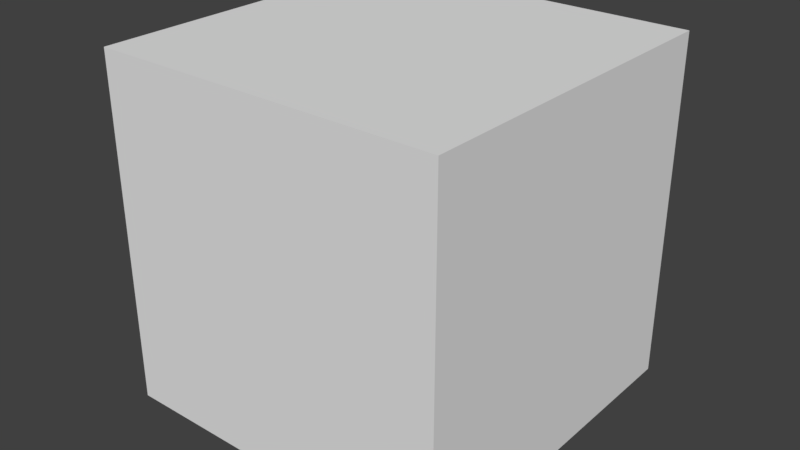 # Source: Cube.blend  (saved by Blender 2.79.0; exported with 4.5.12 LTS)
import bpy
from mathutils import Matrix  # noqa: F401  (used for matrix-valued properties, if any)

bpy.ops.wm.read_factory_settings(use_empty=True)
scene = bpy.context.scene
scene.name = 'Scene'

# ---- collections
col_collection_1 = bpy.data.collections.new('Collection 1'); scene.collection.children.link(col_collection_1)
col_collection_2 = bpy.data.collections.new('Collection 2'); scene.collection.children.link(col_collection_2)
col_collection_2.hide_render = True
col_collection_2.hide_viewport = True

# ---- materials (node trees are filled in below, after node groups)
mat_material = bpy.data.materials.new('Material')
mat_material.alpha_threshold = 0.0
mat_material.use_transparent_shadow = False
mat_material.roughness = 0.5
mat_material.line_color = (0.0, 0.0, 0.0, 1.0)

# ---- material node trees

# ---- world
world_world = bpy.data.worlds.new('World'); scene.world = world_world
world_world.color = (0.05088, 0.05088, 0.05088)
world_world.use_sun_shadow = False
world_world.sun_shadow_jitter_overblur = 0.0
world_world.cycles.sampling_method = 'MANUAL'

# ---- meshes
me_cube_001 = bpy.data.meshes.new('Cube.001')
me_cube_001.from_pydata([(-1.0, -1.0, -1.0), (-1.0, -1.0, 1.0), (-1.0, 1.0, -1.0), (-1.0, 1.0, 1.0), (1.0, -1.0, -1.0), (1.0, -1.0, 1.0), (1.0, 1.0, -1.0), (1.0, 1.0, 1.0)], [], [(0, 1, 3, 2), (2, 3, 7, 6), (6, 7, 5, 4), (4, 5, 1, 0), (2, 6, 4, 0), (7, 3, 1, 5)])
me_cube_001.use_remesh_preserve_volume = False
me_cube_001.use_remesh_preserve_attributes = False
me_cube_001.use_mirror_vertex_groups = False
me_cube_001.update()
me_cube_cell_174 = bpy.data.meshes.new('Cube_cell.174')
me_cube_cell_174.from_pydata([(0.1448, -0.09501, 0.3971), (-0.05461, 0.104, -0.202), (0.04504, 0.1036, -0.4023), (0.1448, 0.1042, 0.3176), (0.1448, 0.1042, 0.3971), (0.1448, 0.104, -0.3621), (0.1448, 0.1039, -0.4023), (0.1448, -0.09501, -0.4021), (0.1448, -0.06254, -0.4022), (0.04538, -0.09501, -0.4018), (-0.2539, -0.09501, 0.3971), (-0.05438, 0.1037, 0.3971), (-0.2539, -0.09501, 0.3176), (-0.2537, -0.09501, 0.196), (-0.2335, -0.09501, 0.1553), (0.1448, 0.1042, 0.3971), (0.1448, 0.1042, 0.3176), (0.1448, 0.104, -0.3621), (0.1448, 0.1039, -0.4023), (0.1448, -0.09501, -0.4021), (0.1448, -0.06254, -0.4022), (0.04538, -0.09501, -0.4018), (-0.2539, -0.09501, 0.3971), (-0.05438, 0.1037, 0.3971), (-0.2539, -0.09501, 0.3176), (-0.2537, -0.09501, 0.196), (-0.2335, -0.09501, 0.1553)], [], [(19, 8, 6, 17, 16, 15, 0), (2, 1, 5, 18), (1, 3, 5), (25, 24, 1), (23, 4, 3, 1), (24, 22, 23, 1), (20, 7, 21, 2), (21, 26, 2), (26, 25, 1, 2), (15, 11, 10, 0), (18, 20, 2), (9, 19, 0, 10, 12, 13, 14)])
_k = set([(3, 4), (3, 5), (4, 23), (5, 18), (6, 8), (6, 17), (7, 20), (7, 21), (8, 19), (9, 14), (9, 19), (10, 11), (10, 12), (11, 15), (12, 13), (13, 14), (15, 16), (16, 17), (18, 20), (21, 26), (22, 23), (22, 24), (24, 25), (25, 26)])
me_cube_cell_174.attributes.new('sharp_edge', 'BOOLEAN', 'EDGE').data.foreach_set('value', [ (min(e.vertices), max(e.vertices)) in _k for e in me_cube_cell_174.edges])
me_cube_cell_174.materials.append(mat_material)
me_cube_cell_174.use_remesh_preserve_volume = False
me_cube_cell_174.use_remesh_preserve_attributes = False
me_cube_cell_174.use_mirror_vertex_groups = False
me_cube_cell_174.update()
me_cube_cell_173 = bpy.data.meshes.new('Cube_cell.173')
me_cube_cell_173.from_pydata([(-0.5336, -0.2038, -0.3736), (0.3324, 0.5614, 0.4254), (0.8654, 0.2949, 0.4255), (-0.03332, 0.1952, 0.4253), (0.1233, 0.5089, 0.1111), (0.8654, -0.2038, 0.08457), (0.8654, -0.2038, 0.4258), (0.8652, -0.2038, -0.3736), (-0.5336, -0.2038, 0.1246), (-0.4554, -0.2038, 0.203), (-0.2214, -0.2038, 0.4258), (-0.2327, -0.2038, 0.4258), (0.8653, -0.1367, -0.3736), (0.8653, -0.1041, -0.3736), (0.02646, 0.3151, -0.3736), (-0.5297, 0.09838, -0.3736), (-0.5177, 0.1104, -0.3736), (-0.5336, 0.09453, -0.3736), (-0.4823, 0.1454, -0.3736), (-0.5336, -0.1314, 0.07865), (-0.5336, -0.1381, 0.09185), (-0.5336, -0.1838, 0.1148), (0.8654, -0.2038, 0.4258), (0.8654, -0.2038, 0.08457), (0.8652, -0.2038, -0.3736), (-0.5336, -0.2038, 0.1246), (-0.4554, -0.2038, 0.203), (-0.2214, -0.2038, 0.4258), (-0.2327, -0.2038, 0.4258), (0.8653, -0.1367, -0.3736), (0.8653, -0.1041, -0.3736), (0.02646, 0.3151, -0.3736), (-0.5297, 0.09838, -0.3736), (-0.5177, 0.1104, -0.3736), (-0.5336, 0.09453, -0.3736), (-0.4823, 0.1454, -0.3736), (-0.5336, -0.1381, 0.09185), (-0.5336, -0.1314, 0.07865), (-0.5336, -0.1838, 0.1148)], [], [(23, 6, 10, 28, 26, 25, 0, 24), (3, 11, 27, 1), (2, 22, 5, 12, 30), (3, 36, 21, 9, 11), (4, 31, 35), (37, 36, 3, 1), (33, 32, 1, 4), (1, 2, 30, 31, 4), (0, 25, 38, 20, 19, 34), (14, 13, 29, 24, 0, 34, 15, 16, 18), (32, 17, 37, 1), (21, 8, 9), (35, 33, 4), (5, 7, 12), (27, 22, 2, 1)])
_k = set([(5, 7), (5, 22), (6, 10), (6, 23), (7, 12), (8, 9), (8, 21), (9, 11), (10, 28), (11, 27), (12, 30), (13, 14), (13, 29), (14, 18), (15, 16), (15, 34), (16, 18), (17, 32), (17, 37), (19, 20), (19, 34), (20, 38), (21, 36), (22, 27), (23, 24), (24, 29), (25, 26), (25, 38), (26, 28), (30, 31), (31, 35), (32, 33), (33, 35), (36, 37)])
me_cube_cell_173.attributes.new('sharp_edge', 'BOOLEAN', 'EDGE').data.foreach_set('value', [ (min(e.vertices), max(e.vertices)) in _k for e in me_cube_cell_173.edges])
me_cube_cell_173.materials.append(mat_material)
me_cube_cell_173.use_remesh_preserve_volume = False
me_cube_cell_173.use_remesh_preserve_attributes = False
me_cube_cell_173.use_mirror_vertex_groups = False
me_cube_cell_173.update()
me_cube_cell_172 = bpy.data.meshes.new('Cube_cell.172')
me_cube_cell_172.from_pydata([(0.4404, 0.5041, -0.6223), (0.04016, -0.4454, 0.5768), (-0.5587, -0.09427, -0.02319), (-0.101, -0.5517, 0.435), (0.2215, -0.5817, 0.3945), (0.1413, -0.5949, 0.3778), (0.4404, -0.02766, -0.6223), (0.4404, -0.4717, 0.176), (0.4404, -0.4947, 0.1759), (0.4404, -0.4921, 0.1621), (0.4404, -0.466, 0.03524), (0.4404, 0.5041, 0.1766), (0.4404, 0.443, 0.1767), (0.04001, 0.5041, 0.5766), (-0.7861, 0.5041, -0.2497), (-0.7757, 0.5041, -0.2392), (-0.7984, 0.5041, -0.2621), (-0.3877, 0.2483, -0.6223), (-0.5583, 0.5041, -0.6223), (0.4404, -0.466, 0.03524), (0.4404, -0.02766, -0.6223), (0.4404, -0.4947, 0.1759), (0.4404, -0.4717, 0.176), (0.4404, -0.4921, 0.1621), (0.4404, 0.5041, 0.1766), (0.4404, 0.443, 0.1767), (0.04001, 0.5041, 0.5766), (-0.7861, 0.5041, -0.2497), (-0.7757, 0.5041, -0.2392), (-0.7984, 0.5041, -0.2621), (-0.5583, 0.5041, -0.6223), (-0.3877, 0.2483, -0.6223)], [], [(0, 24, 12, 22, 21, 23, 19, 20), (3, 5, 1), (5, 4, 1), (1, 7, 25), (4, 8, 7, 1), (4, 5, 9, 8), (5, 10, 9), (2, 3, 27, 29), (3, 2, 5), (28, 27, 3, 1), (0, 30, 16, 14, 15, 13, 24), (20, 17, 30, 0), (6, 10, 5, 2, 31), (25, 11, 26, 1), (26, 28, 1), (29, 18, 31, 2)])
_k = set([(6, 10), (6, 31), (7, 8), (7, 25), (8, 9), (9, 10), (11, 25), (11, 26), (12, 22), (12, 24), (13, 15), (13, 24), (14, 15), (14, 16), (16, 30), (17, 20), (17, 30), (18, 29), (18, 31), (19, 20), (19, 23), (21, 22), (21, 23), (26, 28), (27, 28), (27, 29)])
me_cube_cell_172.attributes.new('sharp_edge', 'BOOLEAN', 'EDGE').data.foreach_set('value', [ (min(e.vertices), max(e.vertices)) in _k for e in me_cube_cell_172.edges])
me_cube_cell_172.materials.append(mat_material)
me_cube_cell_172.use_remesh_preserve_volume = False
me_cube_cell_172.use_remesh_preserve_attributes = False
me_cube_cell_172.use_mirror_vertex_groups = False
me_cube_cell_172.update()
me_cube_cell_171 = bpy.data.meshes.new('Cube_cell.171')
me_cube_cell_171.from_pydata([(0.7127, 0.03206, 0.2492), (0.3536, -0.6864, -0.1102), (-0.05799, -0.1379, -0.5217), (0.3145, 0.03225, 0.6473), (-0.005638, -0.6066, 0.3277), (-0.1647, -0.5275, 0.1691), (0.1536, -0.6858, 0.08979), (0.7125, 0.2322, 0.2492), (0.3942, 0.2322, 0.5682), (0.3147, 0.2322, 0.6477), (0.2967, 0.2322, 0.6298), (0.2851, 0.2322, 0.6183), (-0.4857, 0.1731, -0.1526), (-0.4857, -0.09876, -0.1526), (-0.4857, 0.2322, -0.1526), (-0.4857, 0.2322, -0.6), (-0.1957, 0.2322, -0.6599), (-0.2057, 0.2322, -0.6698), (-0.4793, 0.2322, -0.6016), (-0.4857, 0.1833, -0.5754), (0.7125, 0.2322, 0.2492), (0.3942, 0.2322, 0.5682), (0.3147, 0.2322, 0.6477), (0.2967, 0.2322, 0.6298), (0.2851, 0.2322, 0.6183), (-0.4857, -0.09876, -0.1526), (-0.4857, 0.1731, -0.1526), (-0.4857, 0.2322, -0.1526), (-0.2057, 0.2322, -0.6698), (-0.1957, 0.2322, -0.6599), (-0.4793, 0.2322, -0.6016), (-0.4857, 0.2322, -0.6), (-0.4857, 0.1833, -0.5754)], [], [(2, 30, 28), (3, 1, 0), (25, 19, 2, 1, 5), (6, 4, 5), (5, 4, 23, 24), (4, 3, 22, 23), (2, 28, 29, 1), (6, 5, 1), (20, 0, 1, 29), (4, 6, 1, 3), (20, 21, 0), (26, 25, 5), (15, 32, 13, 12, 27), (19, 31, 30, 2), (9, 8, 7, 16, 17, 18, 15, 27, 11, 10), (21, 22, 3, 0), (24, 14, 26, 5)])
_k = set([(7, 8), (7, 16), (8, 9), (9, 10), (10, 11), (11, 27), (12, 13), (12, 27), (13, 32), (14, 24), (14, 26), (15, 18), (15, 32), (16, 17), (17, 18), (19, 25), (19, 31), (20, 21), (20, 29), (21, 22), (22, 23), (23, 24), (25, 26), (28, 29), (28, 30), (30, 31)])
me_cube_cell_171.attributes.new('sharp_edge', 'BOOLEAN', 'EDGE').data.foreach_set('value', [ (min(e.vertices), max(e.vertices)) in _k for e in me_cube_cell_171.edges])
me_cube_cell_171.materials.append(mat_material)
me_cube_cell_171.use_remesh_preserve_volume = False
me_cube_cell_171.use_remesh_preserve_attributes = False
me_cube_cell_171.use_mirror_vertex_groups = False
me_cube_cell_171.update()
me_cube_cell_170 = bpy.data.meshes.new('Cube_cell.170')
me_cube_cell_170.from_pydata([(0.4665, 0.648, 0.3573), (0.5078, 0.6065, 0.3574), (0.2301, 0.04966, -0.2422), (0.5147, 0.6192, 0.3278), (-0.01032, -0.3493, 0.3573), (0.03041, -0.3493, 0.3558), (-0.2685, -0.3493, 0.3566), (0.03097, -0.3493, -0.2131), (0.03096, -0.3493, -0.2413), (-0.1898, -0.3493, -0.4621), (-0.2685, -0.3493, -0.5408), (-0.2685, -0.2829, -0.5742), (-0.2685, -0.329, -0.5511), (-0.2685, 0.4865, 0.3572), (-0.2685, 0.6468, 0.3555), (-0.2685, -0.3493, 0.3566), (-0.01032, -0.3493, 0.3573), (0.03096, -0.3493, -0.2413), (0.03097, -0.3493, -0.2131), (0.03041, -0.3493, 0.3558), (-0.1898, -0.3493, -0.4621), (-0.2685, -0.3493, -0.5408), (-0.2685, 0.4865, 0.3572), (-0.2685, 0.6468, 0.3555), (-0.2685, -0.2829, -0.5742), (-0.2685, -0.329, -0.5511)], [], [(14, 24, 25, 10, 6, 22), (3, 0, 1), (0, 23, 1), (13, 15, 16), (19, 3, 1), (2, 11, 23, 3), (23, 13, 16, 19, 1), (18, 17, 2, 3), (12, 11, 2, 17, 20), (20, 21, 12), (19, 18, 3), (8, 7, 5, 4, 6, 10, 9), (23, 0, 3)])
_k = set([(4, 5), (4, 6), (5, 7), (6, 22), (7, 8), (8, 9), (9, 10), (10, 25), (11, 12), (11, 23), (12, 21), (13, 15), (13, 23), (14, 22), (14, 24), (15, 16), (16, 19), (17, 18), (17, 20), (18, 19), (20, 21), (24, 25)])
me_cube_cell_170.attributes.new('sharp_edge', 'BOOLEAN', 'EDGE').data.foreach_set('value', [ (min(e.vertices), max(e.vertices)) in _k for e in me_cube_cell_170.edges])
me_cube_cell_170.materials.append(mat_material)
me_cube_cell_170.use_remesh_preserve_volume = False
me_cube_cell_170.use_remesh_preserve_attributes = False
me_cube_cell_170.use_mirror_vertex_groups = False
me_cube_cell_170.update()
me_cube_cell_169 = bpy.data.meshes.new('Cube_cell.169')
me_cube_cell_169.from_pydata([(-0.2147, -0.3724, -0.1334), (-0.03209, -0.5093, -0.3163), (-0.2144, 0.375, 0.2648), (0.08429, -0.2233, 0.2647), (-0.2146, -0.3566, -0.1002), (-0.01496, -0.2902, 0.1321), (-0.01493, -0.5112, -0.3114), (0.1845, -0.2232, 0.2652), (0.1845, -0.1561, 0.2654), (0.1845, -0.1279, 0.2654), (0.1845, -0.4234, -0.5326), (0.1845, -0.511, -0.3124), (0.1845, -0.2367, 0.2386), (0.1845, -0.4668, -0.2221), (0.1845, 0.5762, 0.2652), (-0.2149, 0.5762, 0.2452), (-0.2148, 0.5762, 0.2652), (-0.1882, 0.5762, 0.2654), (-0.2146, 0.5762, -0.1338), (-0.2066, 0.5762, -0.1419), (0.1845, 0.5762, -0.533), (0.1845, -0.1561, 0.2654), (0.1845, -0.2232, 0.2652), (0.1845, -0.1279, 0.2654), (0.1845, -0.4234, -0.5326), (0.1845, -0.511, -0.3124), (0.1845, -0.2367, 0.2386), (0.1845, -0.4668, -0.2221), (-0.2148, 0.5762, 0.2652), (-0.1882, 0.5762, 0.2654), (0.1845, 0.5762, 0.2652), (-0.2149, 0.5762, 0.2452), (-0.2146, 0.5762, -0.1338), (-0.2066, 0.5762, -0.1419), (0.1845, 0.5762, -0.533)], [], [(34, 10, 1, 33), (26, 13, 11, 24, 20, 30, 23, 21, 22), (0, 4, 31), (4, 2, 28, 31), (0, 1, 4), (2, 3, 7, 8), (2, 4, 3), (1, 6, 4), (0, 32, 33, 1), (4, 5, 3), (4, 6, 5), (6, 25, 27, 5), (6, 1, 25), (1, 10, 25), (3, 5, 12, 7), (5, 27, 12), (31, 32, 0), (18, 15, 16, 29, 30, 20, 19), (17, 28, 2, 8, 9), (9, 14, 17)])
_k = set([(7, 8), (7, 12), (8, 9), (9, 14), (10, 25), (10, 34), (11, 13), (11, 24), (12, 27), (13, 26), (14, 17), (15, 16), (15, 18), (16, 29), (17, 28), (18, 19), (19, 20), (20, 24), (21, 22), (21, 23), (22, 26), (23, 30), (25, 27), (28, 31), (29, 30), (31, 32), (32, 33), (33, 34)])
me_cube_cell_169.attributes.new('sharp_edge', 'BOOLEAN', 'EDGE').data.foreach_set('value', [ (min(e.vertices), max(e.vertices)) in _k for e in me_cube_cell_169.edges])
me_cube_cell_169.materials.append(mat_material)
me_cube_cell_169.use_remesh_preserve_volume = False
me_cube_cell_169.use_remesh_preserve_attributes = False
me_cube_cell_169.use_mirror_vertex_groups = False
me_cube_cell_169.update()
me_cube_cell_168 = bpy.data.meshes.new('Cube_cell.168')
me_cube_cell_168.from_pydata([(0.3735, 0.1149, 0.5486), (0.1407, -0.4841, -0.05121), (0.4251, 0.08313, 0.5176), (-0.03974, 0.3536, 0.668), (0.2817, 0.1935, 0.5879), (0.2976, -0.1711, -0.3643), (0.5258, 0.2849, -0.02157), (0.06952, 0.7412, -0.02226), (0.5068, -0.1188, -0.05091), (0.6394, 0.1142, 0.1484), (0.5531, 0.1317, 0.3577), (0.4804, 0.1939, 0.3881), (-0.3589, -0.4875, -0.851), (-0.3102, -0.5363, -0.851), (-0.3589, -0.5851, -0.851), (-0.3545, -0.5807, -0.851), (-0.3589, -0.7955, -0.3621), (-0.3589, -0.818, -0.3847), (-0.3589, -0.8114, -0.398), (-0.3589, 0.1125, 0.5461), (-0.3589, 0.4248, 0.7034), (-0.3589, 0.7986, 0.3199), (-0.3589, 0.7791, 0.3491), (-0.3589, 1.062, -0.07599), (-0.3102, -0.5363, -0.851), (-0.3589, -0.4875, -0.851), (-0.3589, -0.5851, -0.851), (-0.3545, -0.5807, -0.851), (-0.3589, -0.7955, -0.3621), (-0.3589, -0.818, -0.3847), (-0.3589, -0.8114, -0.398), (-0.3589, 0.1125, 0.5461), (-0.3589, 1.062, -0.07599), (-0.3589, 0.4248, 0.7034), (-0.3589, 0.7986, 0.3199), (-0.3589, 0.7791, 0.3491)], [], [(14, 30, 29, 28, 31, 20, 35, 34, 32, 25), (7, 23, 21, 4), (8, 1, 17, 18), (1, 2, 16, 17), (2, 19, 16), (2, 0, 19), (10, 4, 0), (2, 10, 0), (10, 11, 4), (11, 7, 4), (11, 10, 7), (10, 6, 7), (6, 5, 7), (3, 22, 33), (9, 10, 8), (10, 2, 8), (0, 4, 3), (2, 1, 8), (9, 6, 10), (4, 21, 22, 3), (18, 26, 27, 8), (33, 19, 0, 3), (25, 24, 15, 14), (12, 23, 7, 5, 13), (6, 9, 8, 5), (5, 8, 27, 13)])
_k = set([(12, 13), (12, 23), (13, 27), (14, 15), (14, 30), (15, 24), (16, 17), (16, 19), (17, 18), (18, 26), (19, 33), (20, 31), (20, 35), (21, 22), (21, 23), (22, 33), (24, 25), (25, 32), (26, 27), (28, 29), (28, 31), (29, 30), (32, 34), (34, 35)])
me_cube_cell_168.attributes.new('sharp_edge', 'BOOLEAN', 'EDGE').data.foreach_set('value', [ (min(e.vertices), max(e.vertices)) in _k for e in me_cube_cell_168.edges])
me_cube_cell_168.materials.append(mat_material)
me_cube_cell_168.use_remesh_preserve_volume = False
me_cube_cell_168.use_remesh_preserve_attributes = False
me_cube_cell_168.use_mirror_vertex_groups = False
me_cube_cell_168.update()
me_cube_cell_167 = bpy.data.meshes.new('Cube_cell.167')
me_cube_cell_167.from_pydata([(-0.4011, 0.4671, 0.128), (0.2598, 0.2542, -0.5341), (0.003865, 0.5685, -0.2774), (0.1137, 0.5461, -0.388), (0.5794, -0.1867, -0.05549), (0.5793, 0.07845, -0.3209), (-0.4196, 0.4135, 0.3427), (0.3786, 0.4126, -0.4544), (0.0454, 0.5687, -0.2776), (0.1783, 0.5463, -0.3877), (0.6789, -0.1863, -0.2545), (0.6782, -0.3863, -0.2543), (0.3798, -0.3863, 0.343), (0.1776, -0.3863, 0.5449), (0.3434, -0.3863, -0.4782), (0.26, -0.3863, -0.5338), (-0.6465, -0.2675, 0.5449), (-0.6861, -0.3863, 0.5449), (-0.6612, -0.3863, 0.3873), (-0.686, -0.3863, 0.4121), (-0.686, -0.3863, 0.4237), (-0.4698, 0.2614, 0.5449), (0.6782, -0.3863, -0.2543), (0.3798, -0.3863, 0.343), (0.1776, -0.3863, 0.5449), (0.3434, -0.3863, -0.4782), (0.26, -0.3863, -0.5338), (-0.6612, -0.3863, 0.3873), (-0.6861, -0.3863, 0.5449), (-0.6465, -0.2675, 0.5449), (-0.686, -0.3863, 0.4121), (-0.686, -0.3863, 0.4237), (-0.4698, 0.2614, 0.5449)], [], [(24, 21, 29, 28), (22, 23, 24, 28, 31, 30, 18, 26, 25), (27, 3, 1, 15), (8, 2, 6), (2, 0, 6), (3, 9, 1), (9, 7, 1), (11, 10, 4, 12), (10, 14, 15, 1), (10, 11, 14), (6, 0, 19, 20), (0, 3, 27, 19), (0, 2, 3), (2, 8, 3), (8, 9, 3), (8, 6, 9), (4, 10, 5), (4, 5, 7, 9, 6, 32, 13, 12), (20, 17, 16, 6), (16, 32, 6), (5, 10, 1, 7)])
_k = set([(11, 12), (11, 14), (12, 13), (13, 32), (14, 15), (15, 27), (16, 17), (16, 32), (17, 20), (18, 26), (18, 30), (19, 20), (19, 27), (21, 24), (21, 29), (22, 23), (22, 25), (23, 24), (25, 26), (28, 29), (28, 31), (30, 31)])
me_cube_cell_167.attributes.new('sharp_edge', 'BOOLEAN', 'EDGE').data.foreach_set('value', [ (min(e.vertices), max(e.vertices)) in _k for e in me_cube_cell_167.edges])
me_cube_cell_167.materials.append(mat_material)
me_cube_cell_167.use_remesh_preserve_volume = False
me_cube_cell_167.use_remesh_preserve_attributes = False
me_cube_cell_167.use_mirror_vertex_groups = False
me_cube_cell_167.update()
me_cube_cell_166 = bpy.data.meshes.new('Cube_cell.166')
me_cube_cell_166.from_pydata([(-0.5171, 0.5428, -0.3508), (0.1386, -0.7425, 0.1338), (0.3677, -0.2849, 0.4761), (0.482, -0.0567, 0.248), (-0.08915, 0.1716, 0.4763), (-0.5171, -1.055, -0.3508), (0.05186, -0.9179, -0.3508), (0.04258, -0.9363, -0.3508), (-0.4658, -1.106, -0.3508), (0.6095, 0.3498, -0.3508), (0.6527, 0.2847, -0.3508), (-0.2377, 0.5428, 0.3279), (0.481, 0.5428, -0.3508), (-0.5171, 0.5428, 0.3982), (-0.5171, 0.4935, 0.4228), (0.2426, 0.5428, 0.008665), (0.3027, 0.5428, -0.08185), (-0.5105, 0.5428, 0.3965), (0.04258, -0.9363, -0.3508), (0.05186, -0.9179, -0.3508), (-0.4658, -1.106, -0.3508), (-0.5171, -1.055, -0.3508), (0.6527, 0.2847, -0.3508), (0.6095, 0.3498, -0.3508), (0.2426, 0.5428, 0.008665), (-0.2377, 0.5428, 0.3279), (-0.5171, 0.4935, 0.4228), (-0.5171, 0.5428, 0.3982), (0.481, 0.5428, -0.3508), (0.3027, 0.5428, -0.08185), (-0.5105, 0.5428, 0.3965)], [], [(21, 26, 27, 0), (1, 2, 4), (4, 25, 30), (1, 18, 19, 2), (19, 22, 3, 2), (1, 20, 18), (3, 22, 23, 29, 24), (24, 25, 4, 2, 3), (23, 12, 29), (15, 16, 28, 0, 27, 17, 11), (5, 20, 1, 4, 14), (21, 0, 28, 9, 10, 6, 7, 8), (30, 13, 14, 4)])
_k = set([(5, 14), (5, 20), (6, 7), (6, 10), (7, 8), (8, 21), (9, 10), (9, 28), (11, 15), (11, 17), (12, 23), (12, 29), (13, 14), (13, 30), (15, 16), (16, 28), (17, 27), (18, 19), (18, 20), (19, 22), (21, 26), (22, 23), (24, 25), (24, 29), (25, 30), (26, 27)])
me_cube_cell_166.attributes.new('sharp_edge', 'BOOLEAN', 'EDGE').data.foreach_set('value', [ (min(e.vertices), max(e.vertices)) in _k for e in me_cube_cell_166.edges])
me_cube_cell_166.materials.append(mat_material)
me_cube_cell_166.use_remesh_preserve_volume = False
me_cube_cell_166.use_remesh_preserve_attributes = False
me_cube_cell_166.use_mirror_vertex_groups = False
me_cube_cell_166.update()
me_cube_cell_165 = bpy.data.meshes.new('Cube_cell.165')
me_cube_cell_165.from_pydata([(-0.6618, -0.1792, -0.05572), (-0.4347, 0.2768, 0.2861), (-0.3205, 0.5049, 0.0583), (0.07842, -0.393, 0.2577), (-0.453, -0.1269, 0.2576), (0.3774, 0.005765, 0.4578), (0.1593, -0.2526, 0.3779), (0.279, -0.0929, 0.4582), (-0.3209, 0.1057, 0.4575), (0.1361, 0.04849, 0.5143), (0.01247, 0.03919, 0.5236), (0.07969, 0.03918, 0.5243), (0.6791, -0.1925, -0.5414), (0.08345, -0.7879, -0.5414), (0.07926, -0.792, -0.5414), (-0.75, -0.3547, -0.5414), (-0.7591, -0.373, -0.5414), (0.6791, 0.5712, -0.5414), (0.6791, 0.1348, 0.113), (0.6791, 0.1285, 0.1006), (-0.1493, 0.8479, -0.5414), (-0.1521, 0.8423, -0.5414), (0.08345, -0.7879, -0.5414), (0.6791, -0.1925, -0.5414), (0.07926, -0.792, -0.5414), (-0.7591, -0.373, -0.5414), (-0.75, -0.3547, -0.5414), (0.6791, 0.1285, 0.1006), (0.6791, 0.1348, 0.113), (0.6791, 0.5712, -0.5414), (-0.1521, 0.8423, -0.5414), (-0.1493, 0.8479, -0.5414)], [], [(10, 8, 3, 6), (29, 28, 19, 12), (8, 1, 0), (8, 2, 1), (2, 31, 30, 1), (25, 24, 3, 0), (5, 11, 7), (11, 6, 7), (11, 10, 6), (11, 8, 10), (9, 5, 18, 17, 31, 2), (11, 2, 8), (11, 9, 2), (0, 1, 26, 25), (1, 30, 26), (9, 11, 5), (6, 3, 24, 22), (23, 27, 7, 6, 22), (8, 4, 3), (4, 0, 3), (4, 8, 0), (16, 15, 21, 20, 29, 12, 13, 14), (27, 18, 5, 7)])
_k = set([(12, 13), (12, 19), (13, 14), (14, 16), (15, 16), (15, 21), (17, 18), (17, 31), (18, 27), (19, 28), (20, 21), (20, 29), (22, 23), (22, 24), (23, 27), (24, 25), (25, 26), (26, 30), (28, 29), (30, 31)])
me_cube_cell_165.attributes.new('sharp_edge', 'BOOLEAN', 'EDGE').data.foreach_set('value', [ (min(e.vertices), max(e.vertices)) in _k for e in me_cube_cell_165.edges])
me_cube_cell_165.materials.append(mat_material)
me_cube_cell_165.use_remesh_preserve_volume = False
me_cube_cell_165.use_remesh_preserve_attributes = False
me_cube_cell_165.use_mirror_vertex_groups = False
me_cube_cell_165.update()
me_cube_cell_164 = bpy.data.meshes.new('Cube_cell.164')
me_cube_cell_164.from_pydata([(0.2138, 0.3521, 0.1843), (-0.1847, 0.1528, -0.2142), (0.1142, -0.4474, -0.2144), (0.1147, -0.4473, 0.1843), (0.2138, -0.4468, 0.1843), (0.1315, -0.4473, 0.1843), (0.2138, -0.4471, -0.2143), (0.2138, -0.4471, -0.06358), (0.2138, 0.3521, -0.2145), (-0.1674, 0.3521, -0.2145), (-0.1849, 0.3521, -0.2145), (-0.1852, 0.3521, 0.1843), (-0.185, 0.3521, -0.1245), (-0.1852, 0.1801, 0.1843), (-0.1852, 0.1523, 0.1843), (-0.1518, 0.08523, 0.1843), (0.2138, -0.4468, 0.1843), (0.1315, -0.4473, 0.1843), (0.1147, -0.4473, 0.1843), (0.2138, -0.4471, -0.06358), (0.2138, -0.4471, -0.2143), (0.2138, 0.3521, -0.2145), (-0.1674, 0.3521, -0.2145), (-0.1849, 0.3521, -0.2145), (-0.1852, 0.3521, 0.1843), (-0.185, 0.3521, -0.1245), (-0.1852, 0.1801, 0.1843), (-0.1852, 0.1523, 0.1843), (-0.1518, 0.08523, 0.1843)], [], [(20, 2, 22, 8), (0, 21, 9, 10, 25, 24), (1, 2, 28, 27), (1, 23, 22, 2), (2, 18, 28), (12, 23, 1, 27, 26), (26, 11, 12), (20, 19, 5, 18, 2), (0, 24, 13, 14, 15, 3, 17, 16), (19, 4, 5), (16, 7, 6, 21, 0)])
_k = set([(3, 15), (3, 17), (4, 5), (4, 19), (5, 18), (6, 7), (6, 21), (7, 16), (8, 20), (8, 22), (9, 10), (9, 21), (10, 25), (11, 12), (11, 26), (12, 23), (13, 14), (13, 24), (14, 15), (16, 17), (18, 28), (19, 20), (22, 23), (24, 25), (26, 27), (27, 28)])
me_cube_cell_164.attributes.new('sharp_edge', 'BOOLEAN', 'EDGE').data.foreach_set('value', [ (min(e.vertices), max(e.vertices)) in _k for e in me_cube_cell_164.edges])
me_cube_cell_164.materials.append(mat_material)
me_cube_cell_164.use_remesh_preserve_volume = False
me_cube_cell_164.use_remesh_preserve_attributes = False
me_cube_cell_164.use_mirror_vertex_groups = False
me_cube_cell_164.update()
me_cube_cell_163 = bpy.data.meshes.new('Cube_cell.163')
me_cube_cell_163.from_pydata([(-0.1043, -0.5058, -0.1827), (-0.005508, -0.5061, -0.3819), (-0.1044, -0.2408, -0.4481), (-0.1046, 0.426, -0.1144), (-0.1042, 0.2034, -0.5596), (-0.005375, 0.4918, 0.01733), (0.09436, -0.3642, -0.4173), (0.09436, -0.5059, 0.1841), (0.09436, -0.5059, 0.4175), (0.09436, -0.5059, -0.3818), (-0.09839, -0.5057, 0.4175), (-0.1042, -0.5057, 0.4175), (0.09436, 0.4918, 0.4175), (0.09436, 0.2035, -0.5589), (0.09436, 0.4346, -0.09717), (0.09436, 0.4921, 0.0179), (-0.005381, 0.4916, 0.4175), (-0.01395, 0.4859, 0.4175), (-0.1046, 0.4254, 0.4175), (0.09436, -0.5059, 0.4175), (0.09436, -0.5059, 0.1841), (0.09436, -0.5059, -0.3818), (0.09436, -0.3642, -0.4173), (-0.09839, -0.5057, 0.4175), (-0.1042, -0.5057, 0.4175), (0.09436, 0.2035, -0.5589), (0.09436, 0.4346, -0.09717), (0.09436, 0.4921, 0.0179), (0.09436, 0.4918, 0.4175), (-0.005381, 0.4916, 0.4175), (-0.01395, 0.4859, 0.4175), (-0.1046, 0.4254, 0.4175)], [], [(29, 28, 27, 5), (12, 16, 30, 31, 11, 23, 8), (0, 2, 1), (2, 4, 1), (4, 22, 21, 1), (5, 3, 17, 29), (4, 25, 22), (3, 18, 17), (24, 18, 3, 2, 0), (3, 4, 2), (10, 24, 0, 1), (20, 19, 10, 1), (26, 25, 4), (26, 4, 3, 5, 27), (21, 20, 1), (14, 15, 12, 8, 7, 9, 6, 13)])
_k = set([(6, 9), (6, 13), (7, 8), (7, 9), (8, 23), (10, 19), (10, 24), (11, 23), (11, 31), (12, 15), (12, 16), (13, 14), (14, 15), (16, 30), (17, 18), (17, 29), (18, 24), (19, 20), (20, 21), (21, 22), (22, 25), (25, 26), (26, 27), (27, 28), (28, 29), (30, 31)])
me_cube_cell_163.attributes.new('sharp_edge', 'BOOLEAN', 'EDGE').data.foreach_set('value', [ (min(e.vertices), max(e.vertices)) in _k for e in me_cube_cell_163.edges])
me_cube_cell_163.materials.append(mat_material)
me_cube_cell_163.use_remesh_preserve_volume = False
me_cube_cell_163.use_remesh_preserve_attributes = False
me_cube_cell_163.use_mirror_vertex_groups = False
me_cube_cell_163.update()
me_cube_cell_162 = bpy.data.meshes.new('Cube_cell.162')
me_cube_cell_162.from_pydata([(0.2087, -0.4491, -0.8128), (-0.3904, 0.05066, -0.01323), (-0.3106, 0.1895, 0.1066), (-0.19, 0.3504, 0.1862), (-0.08993, 0.4503, 0.1866), (0.1086, -0.2496, 0.3859), (0.008937, 0.01765, 0.3194), (0.008727, 0.4616, 0.2083), (-0.008064, 0.4635, 0.2036), (0.2087, -0.4491, 0.3862), (0.2087, -0.1065, 0.3507), (0.2087, -0.1955, 0.373), (0.2087, -0.2492, 0.3863), (0.2087, -0.3327, 0.3863), (0.1389, -0.4491, 0.3862), (0.1091, -0.4491, 0.3861), (-0.3902, -0.4491, -0.01278), (-0.3902, -0.4491, -0.7857), (-0.3902, -0.4491, -0.8128), (-0.3107, -0.4491, 0.1066), (-0.2265, -0.4491, 0.1627), (0.2087, 0.2491, -0.8128), (-0.3902, -0.3498, -0.8128), (0.2087, 0.5496, -0.01299), (0.2087, 0.572, -0.1676), (0.2087, 0.5576, -0.1965), (0.2087, 0.5742, -0.1343), (0.2087, 0.5783, -0.1549), (0.2087, 0.4613, 0.2082), (0.2087, -0.3327, 0.3863), (0.2087, -0.4491, 0.3862), (0.2087, -0.1955, 0.373), (0.2087, -0.1065, 0.3507), (0.2087, -0.2492, 0.3863), (0.1389, -0.4491, 0.3862), (0.1091, -0.4491, 0.3861), (-0.3902, -0.4491, -0.01278), (-0.3902, -0.4491, -0.7857), (-0.3902, -0.4491, -0.8128), (-0.2265, -0.4491, 0.1627), (-0.3107, -0.4491, 0.1066), (0.2087, 0.2491, -0.8128), (-0.3902, -0.3498, -0.8128), (0.2087, 0.4613, 0.2082), (0.2087, 0.5496, -0.01299), (0.2087, 0.572, -0.1676), (0.2087, 0.5576, -0.1965), (0.2087, 0.5742, -0.1343), (0.2087, 0.5783, -0.1549)], [], [(18, 42, 41, 0), (1, 46, 21, 22), (5, 2, 40, 39), (5, 6, 2), (6, 3, 2), (3, 1, 2), (3, 45, 46, 1), (3, 4, 48, 45), (4, 8, 47, 48), (4, 7, 8), (4, 6, 7), (4, 3, 6), (32, 31, 33, 29, 30, 0, 41, 25, 24, 27, 26, 23, 43), (1, 37, 36), (1, 22, 38, 37), (0, 30, 34, 35, 20, 19, 16, 17, 18), (8, 7, 44), (7, 28, 44), (7, 6, 11, 10), (6, 5, 12, 11), (5, 15, 14, 13, 12), (39, 15, 5), (44, 47, 8), (14, 9, 13), (36, 40, 2, 1), (10, 28, 7)])
_k = set([(9, 13), (9, 14), (10, 11), (10, 28), (11, 12), (12, 13), (14, 15), (15, 39), (16, 17), (16, 19), (17, 18), (18, 42), (19, 20), (20, 35), (21, 22), (21, 46), (22, 38), (23, 26), (23, 43), (24, 25), (24, 27), (25, 41), (26, 27), (28, 44), (29, 30), (29, 33), (30, 34), (31, 32), (31, 33), (32, 43), (34, 35), (36, 37), (36, 40), (37, 38), (39, 40), (41, 42), (44, 47), (45, 46), (45, 48), (47, 48)])
me_cube_cell_162.attributes.new('sharp_edge', 'BOOLEAN', 'EDGE').data.foreach_set('value', [ (min(e.vertices), max(e.vertices)) in _k for e in me_cube_cell_162.edges])
me_cube_cell_162.materials.append(mat_material)
me_cube_cell_162.use_remesh_preserve_volume = False
me_cube_cell_162.use_remesh_preserve_attributes = False
me_cube_cell_162.use_mirror_vertex_groups = False
me_cube_cell_162.update()
me_cube_cell_161 = bpy.data.meshes.new('Cube_cell.161')
me_cube_cell_161.from_pydata([(0.2868, -0.4472, -0.1295), (0.2871, -0.1783, -0.3986), (0.2868, 0.4841, -0.06586), (0.2871, 0.263, -0.5091), (-0.7121, 0.1516, 0.2707), (-0.2438, 0.3078, -0.3532), (0.08797, 0.1526, -0.5308), (-0.1106, 0.2851, -0.4648), (0.08811, 0.4175, -0.298), (0.2696, 0.2644, -0.5135), (0.187, 0.2514, -0.5304), (0.0876, 0.4015, -0.3316), (-0.05453, 0.2944, -0.4733), (0.2863, -0.4478, 0.4683), (-0.03228, -0.6478, 0.3898), (0.08637, -0.6478, 0.2721), (0.0867, -0.6478, 0.3882), (0.08671, -0.6478, 0.4683), (-0.111, -0.6476, 0.4683), (-0.7611, 0.002957, 0.4683), (-0.7612, 0.1345, 0.4683), (0.2866, 0.484, 0.4683), (0.08588, 0.4172, 0.4683), (0.08637, -0.6478, 0.2721), (0.0867, -0.6478, 0.3882), (0.08671, -0.6478, 0.4683), (-0.03228, -0.6478, 0.3898), (0.2863, -0.4478, 0.4683), (-0.111, -0.6476, 0.4683), (-0.7611, 0.002957, 0.4683), (-0.7612, 0.1345, 0.4683), (0.2866, 0.484, 0.4683), (0.08588, 0.4172, 0.4683)], [], [(3, 11, 2), (4, 29, 30), (11, 8, 2), (0, 6, 1), (6, 3, 1), (3, 9, 11), (9, 12, 11), (5, 7, 4), (31, 13, 0, 1, 3, 2), (9, 10, 12), (9, 3, 10), (3, 6, 10), (28, 29, 4, 7, 6, 0, 26), (2, 8, 5), (8, 11, 5), (11, 7, 5), (12, 10, 7), (10, 6, 7), (11, 12, 7), (0, 23, 26), (30, 32, 4), (18, 14, 15, 24, 25), (16, 23, 0), (20, 19, 18, 25, 27, 21, 22), (13, 17, 16, 0), (32, 31, 2, 5, 4)])
_k = set([(13, 17), (13, 31), (14, 15), (14, 18), (15, 24), (16, 17), (16, 23), (18, 19), (19, 20), (20, 22), (21, 22), (21, 27), (23, 26), (24, 25), (25, 27), (26, 28), (28, 29), (29, 30), (30, 32), (31, 32)])
me_cube_cell_161.attributes.new('sharp_edge', 'BOOLEAN', 'EDGE').data.foreach_set('value', [ (min(e.vertices), max(e.vertices)) in _k for e in me_cube_cell_161.edges])
me_cube_cell_161.materials.append(mat_material)
me_cube_cell_161.use_remesh_preserve_volume = False
me_cube_cell_161.use_remesh_preserve_attributes = False
me_cube_cell_161.use_mirror_vertex_groups = False
me_cube_cell_161.update()
me_cube_cell_160 = bpy.data.meshes.new('Cube_cell.160')
me_cube_cell_160.from_pydata([(0.05016, 0.5854, -0.07761), (-0.3095, -0.1338, -0.437), (-0.6689, -0.05285, 0.00241), (-0.5086, -0.1332, -0.2381), (0.4495, 0.5853, -0.07818), (0.4504, -0.1454, -0.4428), (0.1156, -0.257, -0.4986), (0.07202, -0.2567, -0.4987), (-0.2368, -0.1955, -0.4677), (0.7495, -0.01319, -0.0774), (0.6497, -0.07947, -0.2097), (-0.3492, -0.4124, 0.1212), (-0.3309, -0.3581, -0.09591), (-0.3718, -0.2569, -0.2779), (-0.4151, -0.2125, -0.278), (-0.3643, -0.2433, -0.3087), (-0.3997, -0.4288, 0.3219), (-0.4091, -0.4194, 0.3219), (0.749, -0.01265, 0.3219), (0.6609, -0.07211, 0.3219), (0.6498, -0.07948, 0.3219), (0.4507, -0.1458, 0.3219), (-0.7041, -0.124, 0.3219), (0.4834, 0.5185, 0.3219), (0.4499, 0.5855, 0.3219), (-0.2595, 0.5861, 0.3219), (-0.304, 0.5861, 0.3219), (-0.3491, 0.5855, 0.3219), (-0.3997, -0.4288, 0.3219), (-0.4091, -0.4194, 0.3219), (0.6609, -0.07211, 0.3219), (0.6498, -0.07948, 0.3219), (0.749, -0.01265, 0.3219), (0.4507, -0.1458, 0.3219), (-0.3491, 0.5855, 0.3219), (-0.304, 0.5861, 0.3219), (-0.7041, -0.124, 0.3219), (0.4834, 0.5185, 0.3219), (0.4499, 0.5855, 0.3219), (-0.2595, 0.5861, 0.3219)], [], [(1, 0, 4, 7), (9, 5, 4), (5, 7, 4), (1, 3, 0), (6, 10, 31, 33, 11), (24, 39, 35, 27, 36, 29, 28, 21, 20, 30, 32, 37), (17, 22, 2, 3, 13), (13, 11, 16, 17), (11, 33, 16), (10, 9, 19, 31), (9, 18, 19), (10, 5, 9), (8, 1, 7), (5, 6, 7), (6, 12, 7), (4, 0, 26, 25), (0, 34, 26), (2, 22, 34), (15, 3, 1), (8, 15, 1), (10, 6, 5), (15, 14, 3), (14, 13, 3), (14, 15, 13), (15, 8, 13), (12, 11, 13), (9, 4, 38, 23), (2, 34, 0, 3), (12, 6, 11), (13, 8, 7, 12), (25, 38, 4), (23, 18, 9)])
_k = set([(16, 17), (16, 33), (17, 22), (18, 19), (18, 23), (19, 31), (20, 21), (20, 30), (21, 28), (22, 34), (23, 38), (24, 37), (24, 39), (25, 26), (25, 38), (26, 34), (27, 35), (27, 36), (28, 29), (29, 36), (30, 32), (31, 33), (32, 37), (35, 39)])
me_cube_cell_160.attributes.new('sharp_edge', 'BOOLEAN', 'EDGE').data.foreach_set('value', [ (min(e.vertices), max(e.vertices)) in _k for e in me_cube_cell_160.edges])
me_cube_cell_160.materials.append(mat_material)
me_cube_cell_160.use_remesh_preserve_volume = False
me_cube_cell_160.use_remesh_preserve_attributes = False
me_cube_cell_160.use_mirror_vertex_groups = False
me_cube_cell_160.update()
me_cube_cell_159 = bpy.data.meshes.new('Cube_cell.159')
me_cube_cell_159.from_pydata([(-0.06591, -0.1014, -0.229), (0.332, -0.1014, -0.2287), (0.3323, 0.09754, -0.2289), (0.3324, 0.09754, -0.1383), (0.2522, 0.09754, -0.2289), (0.3324, 0.09754, 0.1704), (-0.06604, 0.09754, -0.2287), (0.3325, -0.1013, 0.1704), (0.3325, -0.0734, 0.1704), (-0.3765, -0.1018, 0.1704), (-0.421, -0.1018, 0.1704), (-0.4655, -0.1015, 0.1704), (-0.4659, 0.09754, 0.1704), (-0.3855, 0.09754, 0.08998), (0.3323, 0.09754, -0.2289), (0.3324, 0.09754, -0.1383), (-0.06604, 0.09754, -0.2287), (0.2522, 0.09754, -0.2289), (0.3324, 0.09754, 0.1704), (0.3325, -0.1013, 0.1704), (0.3325, -0.0734, 0.1704), (-0.3765, -0.1018, 0.1704), (-0.421, -0.1018, 0.1704), (-0.4655, -0.1015, 0.1704), (-0.4659, 0.09754, 0.1704), (-0.3855, 0.09754, 0.08998)], [], [(18, 15, 14, 4, 6, 13, 12), (1, 21, 22, 0), (23, 24, 25, 0), (22, 23, 0), (16, 17, 0), (3, 5, 20), (20, 19, 1, 2, 3), (25, 16, 0), (19, 21, 1), (17, 2, 1, 0), (7, 8, 18, 12, 11, 10, 9)])
_k = set([(2, 3), (2, 17), (3, 5), (4, 6), (4, 14), (5, 20), (6, 13), (7, 8), (7, 9), (8, 18), (9, 10), (10, 11), (11, 12), (12, 13), (14, 15), (15, 18), (16, 17), (16, 25), (19, 20), (19, 21), (21, 22), (22, 23), (23, 24), (24, 25)])
me_cube_cell_159.attributes.new('sharp_edge', 'BOOLEAN', 'EDGE').data.foreach_set('value', [ (min(e.vertices), max(e.vertices)) in _k for e in me_cube_cell_159.edges])
me_cube_cell_159.materials.append(mat_material)
me_cube_cell_159.use_remesh_preserve_volume = False
me_cube_cell_159.use_remesh_preserve_attributes = False
me_cube_cell_159.use_mirror_vertex_groups = False
me_cube_cell_159.update()
me_cube_cell_158 = bpy.data.meshes.new('Cube_cell.158')
me_cube_cell_158.from_pydata([(0.5031, -0.4589, 0.1101), (-0.09561, -0.1102, -0.489), (0.3597, -0.5662, -0.0327), (0.1043, 0.2901, 0.5093), (-0.2554, -0.429, 0.1499), (-0.6651, 0.1185, -0.2611), (0.5026, 0.2901, 0.5093), (0.503, -0.443, 0.1423), (-0.1824, -0.4914, 0.1177), (0.1712, -0.553, 0.0868), (0.1273, -0.553, 0.08753), (-0.2096, -0.3376, -0.2608), (-0.09556, -0.5086, -0.08937), (0.3035, -0.5749, -0.02244), (0.2374, -0.5752, -0.02337), (0.5029, 0.4902, 0.5089), (0.1047, 0.4902, 0.5088), (0.5029, 0.4902, 0.4889), (0.5026, 0.4902, 0.11), (0.4562, 0.4902, 0.06354), (-0.6458, 0.4902, -0.2414), (-0.3362, 0.4902, -0.7283), (-0.8043, 0.4902, -0.4), (-0.7773, 0.4902, -0.4347), (-0.8142, 0.4902, -0.41), (0.1047, 0.4902, 0.5088), (0.5029, 0.4902, 0.5089), (0.5029, 0.4902, 0.4889), (0.5026, 0.4902, 0.11), (0.4562, 0.4902, 0.06354), (-0.6458, 0.4902, -0.2414), (-0.3362, 0.4902, -0.7283), (-0.7773, 0.4902, -0.4347), (-0.8043, 0.4902, -0.4), (-0.8142, 0.4902, -0.41)], [], [(8, 11, 12), (14, 8, 12), (8, 5, 11), (6, 7, 0), (7, 2, 0), (7, 9, 2), (9, 13, 2), (13, 14, 2), (13, 9, 14), (9, 10, 14), (1, 32, 31), (10, 8, 14), (8, 4, 5), (8, 10, 4), (14, 12, 11, 1, 2), (6, 3, 4), (0, 2, 1), (11, 5, 34, 32, 1), (10, 9, 7), (5, 4, 33, 34), (4, 3, 30, 33), (3, 25, 30), (29, 28, 0, 1), (26, 25, 3, 6), (7, 6, 4, 10), (28, 17, 0), (27, 18, 19, 21, 23, 24, 22, 20, 16, 15), (17, 26, 6, 0), (31, 29, 1)])
_k = set([(15, 16), (15, 27), (16, 20), (17, 26), (17, 28), (18, 19), (18, 27), (19, 21), (20, 22), (21, 23), (22, 24), (23, 24), (25, 26), (25, 30), (28, 29), (29, 31), (30, 33), (31, 32), (32, 34), (33, 34)])
me_cube_cell_158.attributes.new('sharp_edge', 'BOOLEAN', 'EDGE').data.foreach_set('value', [ (min(e.vertices), max(e.vertices)) in _k for e in me_cube_cell_158.edges])
me_cube_cell_158.materials.append(mat_material)
me_cube_cell_158.use_remesh_preserve_volume = False
me_cube_cell_158.use_remesh_preserve_attributes = False
me_cube_cell_158.use_mirror_vertex_groups = False
me_cube_cell_158.update()
me_cube_cell_157 = bpy.data.meshes.new('Cube_cell.157')
me_cube_cell_157.from_pydata([(-0.4053, -0.7666, 0.2587), (0.3265, 0.233, -0.3404), (0.3713, 0.1882, -0.3406), (-0.08453, 0.4725, -0.2206), (0.2335, 0.3126, -0.3), (0.4113, 0.08741, -0.1593), (0.3931, 0.03321, 0.05946), (0.07434, 0.3922, -0.06161), (0.1272, -0.7666, 0.2587), (0.1428, -0.7201, 0.2587), (0.1271, -0.7666, 0.1258), (-0.1056, -0.7666, -0.3404), (-0.4053, -0.7666, -0.3406), (0.3436, -0.1164, 0.2587), (0.3397, -0.1281, 0.2587), (0.3434, 0.01594, 0.2587), (-0.4053, -0.7556, -0.3406), (0.02192, 0.3258, 0.2587), (0.03863, 0.3215, 0.2587), (0.04954, 0.3107, 0.2587), (0.1054, 0.2548, 0.2587), (-0.4053, 0.4321, 0.2587), (-0.01701, 0.3355, 0.2587), (-0.4053, 0.2302, -0.3406), (-0.4053, 0.5297, -0.1298), (-0.4053, 0.5437, -0.1853), (-0.4053, 0.5342, -0.1901), (0.1272, -0.7666, 0.2587), (0.1428, -0.7201, 0.2587), (0.1271, -0.7666, 0.1258), (-0.1056, -0.7666, -0.3404), (-0.4053, -0.7666, -0.3406), (0.3436, -0.1164, 0.2587), (0.3397, -0.1281, 0.2587), (0.3434, 0.01594, 0.2587), (-0.4053, -0.7556, -0.3406), (0.1054, 0.2548, 0.2587), (0.02192, 0.3258, 0.2587), (0.03863, 0.3215, 0.2587), (0.04954, 0.3107, 0.2587), (-0.4053, 0.2302, -0.3406), (-0.4053, 0.5342, -0.1901), (-0.4053, 0.4321, 0.2587), (-0.01701, 0.3355, 0.2587), (-0.4053, 0.5297, -0.1298), (-0.4053, 0.5437, -0.1853)], [], [(44, 45, 41, 23, 35, 31, 0, 42), (6, 2, 1, 4, 39, 36), (7, 4, 3), (4, 1, 3), (6, 32, 33, 5), (2, 30, 12, 16), (3, 1, 26, 25), (1, 40, 26), (1, 2, 40), (6, 5, 2), (5, 28, 8, 29), (5, 33, 28), (5, 29, 30, 2), (4, 7, 38, 39), (7, 3, 37, 38), (36, 34, 6), (15, 20, 19, 18, 17, 43, 42, 0, 27, 9, 14, 13), (31, 11, 10, 27, 0), (34, 32, 6), (22, 37, 3, 25, 24), (16, 40, 2), (24, 21, 22)])
_k = set([(8, 28), (8, 29), (9, 14), (9, 27), (10, 11), (10, 27), (11, 31), (12, 16), (12, 30), (13, 14), (13, 15), (15, 20), (16, 40), (17, 18), (17, 43), (18, 19), (19, 20), (21, 22), (21, 24), (22, 37), (23, 35), (23, 41), (24, 25), (25, 26), (26, 40), (28, 33), (29, 30), (31, 35), (32, 33), (32, 34), (34, 36), (36, 39), (37, 38), (38, 39), (41, 45), (42, 43), (42, 44), (44, 45)])
me_cube_cell_157.attributes.new('sharp_edge', 'BOOLEAN', 'EDGE').data.foreach_set('value', [ (min(e.vertices), max(e.vertices)) in _k for e in me_cube_cell_157.edges])
me_cube_cell_157.materials.append(mat_material)
me_cube_cell_157.use_remesh_preserve_volume = False
me_cube_cell_157.use_remesh_preserve_attributes = False
me_cube_cell_157.use_mirror_vertex_groups = False
me_cube_cell_157.update()
me_cube_cell_156 = bpy.data.meshes.new('Cube_cell.156')
me_cube_cell_156.from_pydata([(-0.2918, 0.405, 0.3256), (0.1881, -0.4341, 0.006586), (0.02729, -0.3536, -0.1541), (0.1523, -0.5047, 0.3256), (0.507, 0.405, 0.3256), (0.489, 0.405, 0.3076), (0.5066, 0.2047, 0.3256), (0.4639, 0.1179, 0.3256), (-0.2918, -0.394, 0.3256), (-0.2918, -0.2832, -0.1186), (-0.2918, -0.2875, -0.1016), (-0.2918, 0.08494, -0.4735), (-0.2918, 0.157, -0.4735), (-0.2918, 0.405, -0.4733), (-0.2918, 0.0724, -0.4735), (0.1523, -0.5047, 0.3256), (-0.2918, -0.394, 0.3256), (0.507, 0.405, 0.3256), (0.489, 0.405, 0.3076), (0.5066, 0.2047, 0.3256), (0.4639, 0.1179, 0.3256), (-0.2918, -0.2875, -0.1016), (-0.2918, -0.2832, -0.1186), (-0.2918, 0.08494, -0.4735), (-0.2918, 0.157, -0.4735), (-0.2918, 0.405, -0.4733), (-0.2918, 0.0724, -0.4735)], [], [(17, 18, 25, 0), (8, 21, 1, 15), (1, 20, 15), (1, 19, 20), (2, 26, 23, 1), (2, 1, 21, 22), (5, 4, 19, 1), (3, 7, 6, 17, 0, 16), (22, 26, 2), (25, 24, 11, 14, 9, 10, 16, 0), (12, 13, 5, 1, 23)])
_k = set([(3, 7), (3, 16), (4, 5), (4, 19), (5, 13), (6, 7), (6, 17), (8, 15), (8, 21), (9, 10), (9, 14), (10, 16), (11, 14), (11, 24), (12, 13), (12, 23), (15, 20), (17, 18), (18, 25), (19, 20), (21, 22), (22, 26), (23, 26), (24, 25)])
me_cube_cell_156.attributes.new('sharp_edge', 'BOOLEAN', 'EDGE').data.foreach_set('value', [ (min(e.vertices), max(e.vertices)) in _k for e in me_cube_cell_156.edges])
me_cube_cell_156.materials.append(mat_material)
me_cube_cell_156.use_remesh_preserve_volume = False
me_cube_cell_156.use_remesh_preserve_attributes = False
me_cube_cell_156.use_mirror_vertex_groups = False
me_cube_cell_156.update()
me_cube_cell_155 = bpy.data.meshes.new('Cube_cell.155')
me_cube_cell_155.from_pydata([(-0.09082, 0.3812, 0.5054), (0.5695, 0.1655, -0.1544), (0.423, 0.4601, -0.008159), (0.3115, 0.4817, 0.1029), (-0.4079, -0.07299, -0.2738), (-0.04169, 0.2934, -0.2742), (0.49, 0.02719, -0.2742), (-0.1304, 0.4813, 0.3255), (-0.1238, 0.4952, 0.2937), (0.09089, 0.526, -0.07385), (0.004475, 0.5435, 0.1335), (0.5699, -0.4728, -0.1547), (0.5626, -0.4728, -0.1656), (0.4906, -0.4728, -0.2736), (-0.3755, -0.4728, 0.7907), (-0.6076, -0.4728, 0.3237), (-0.5306, -0.4728, -0.2742), (-0.5965, -0.4728, -0.2742), (-0.6077, -0.4728, -0.2742), (0.5699, -0.4728, -0.1547), (0.5626, -0.4728, -0.1656), (0.4906, -0.4728, -0.2736), (-0.3755, -0.4728, 0.7907), (-0.6076, -0.4728, 0.3237), (-0.5306, -0.4728, -0.2742), (-0.5965, -0.4728, -0.2742), (-0.6077, -0.4728, -0.2742)], [], [(13, 12, 19, 22, 15, 26, 25, 24), (2, 1, 6), (1, 11, 20, 6), (1, 2, 0, 14, 11), (10, 7, 0, 3), (2, 3, 0), (3, 2, 10), (2, 9, 10), (10, 5, 4, 8), (4, 5, 17, 18), (5, 6, 16, 17), (6, 21, 16), (7, 8, 23), (7, 10, 8), (10, 9, 5), (9, 2, 5), (2, 6, 5), (23, 8, 4, 18), (20, 21, 6), (14, 0, 7, 23)])
_k = set([(11, 14), (11, 20), (12, 13), (12, 19), (13, 24), (14, 23), (15, 22), (15, 26), (16, 17), (16, 21), (17, 18), (18, 23), (19, 22), (20, 21), (24, 25), (25, 26)])
me_cube_cell_155.attributes.new('sharp_edge', 'BOOLEAN', 'EDGE').data.foreach_set('value', [ (min(e.vertices), max(e.vertices)) in _k for e in me_cube_cell_155.edges])
me_cube_cell_155.materials.append(mat_material)
me_cube_cell_155.use_remesh_preserve_volume = False
me_cube_cell_155.use_remesh_preserve_attributes = False
me_cube_cell_155.use_mirror_vertex_groups = False
me_cube_cell_155.update()

# ---- objects
ob_cube = bpy.data.objects.new('Cube', me_cube_001)
ob_cube_cell_019 = bpy.data.objects.new('Cube_cell.019', me_cube_cell_174)
ob_cube_cell_018 = bpy.data.objects.new('Cube_cell.018', me_cube_cell_173)
ob_cube_cell_017 = bpy.data.objects.new('Cube_cell.017', me_cube_cell_172)
ob_cube_cell_016 = bpy.data.objects.new('Cube_cell.016', me_cube_cell_171)
ob_cube_cell_015 = bpy.data.objects.new('Cube_cell.015', me_cube_cell_170)
ob_cube_cell_014 = bpy.data.objects.new('Cube_cell.014', me_cube_cell_169)
ob_cube_cell_013 = bpy.data.objects.new('Cube_cell.013', me_cube_cell_168)
ob_cube_cell_012 = bpy.data.objects.new('Cube_cell.012', me_cube_cell_167)
ob_cube_cell_011 = bpy.data.objects.new('Cube_cell.011', me_cube_cell_166)
ob_cube_cell_010 = bpy.data.objects.new('Cube_cell.010', me_cube_cell_165)
ob_cube_cell_009 = bpy.data.objects.new('Cube_cell.009', me_cube_cell_164)
ob_cube_cell_008 = bpy.data.objects.new('Cube_cell.008', me_cube_cell_163)
ob_cube_cell_007 = bpy.data.objects.new('Cube_cell.007', me_cube_cell_162)
ob_cube_cell_006 = bpy.data.objects.new('Cube_cell.006', me_cube_cell_161)
ob_cube_cell_005 = bpy.data.objects.new('Cube_cell.005', me_cube_cell_160)
ob_cube_cell_004 = bpy.data.objects.new('Cube_cell.004', me_cube_cell_159)
ob_cube_cell_003 = bpy.data.objects.new('Cube_cell.003', me_cube_cell_158)
ob_cube_cell_002 = bpy.data.objects.new('Cube_cell.002', me_cube_cell_157)
ob_cube_cell_001 = bpy.data.objects.new('Cube_cell.001', me_cube_cell_156)
ob_cube_cell = bpy.data.objects.new('Cube_cell', me_cube_cell_155)

# ---- transforms, parenting, visibility, modifiers, constraints
ob_cube.location = (0.0, 0.0, 0.0)
ob_cube.lineart.crease_threshold = 0.0
ob_cube_cell_019.location = (0.8552, -0.905, 0.6029)
ob_cube_cell_019.lineart.crease_threshold = 0.0
ob_cube_cell_018.location = (-0.4664, -0.7962, -0.6264)
ob_cube_cell_018.lineart.crease_threshold = 0.0
ob_cube_cell_017.location = (0.5596, 0.4959, -0.3777)
ob_cube_cell_017.lineart.crease_threshold = 0.0
ob_cube_cell_016.location = (-0.5143, 0.7678, 0.3509)
ob_cube_cell_016.lineart.crease_threshold = 0.0
ob_cube_cell_015.location = (-0.7315, -0.6507, 0.04211)
ob_cube_cell_015.lineart.crease_threshold = 0.0
ob_cube_cell_014.location = (0.8155, 0.4238, 0.3339)
ob_cube_cell_014.lineart.crease_threshold = 0.0
ob_cube_cell_013.location = (-0.6411, -0.1141, -0.149)
ob_cube_cell_013.lineart.crease_threshold = 0.0
ob_cube_cell_012.location = (0.2202, -0.6137, 0.4551)
ob_cube_cell_012.lineart.crease_threshold = 0.0
ob_cube_cell_011.location = (-0.4829, 0.4572, -0.6492)
ob_cube_cell_011.lineart.crease_threshold = 0.0
ob_cube_cell_010.location = (0.3209, -0.1062, -0.4586)
ob_cube_cell_010.lineart.crease_threshold = 0.0
ob_cube_cell_009.location = (0.7862, 0.6479, 0.8157)
ob_cube_cell_009.lineart.crease_threshold = 0.0
ob_cube_cell_008.location = (0.9056, -0.2929, 0.5825)
ob_cube_cell_008.lineart.crease_threshold = 0.0
ob_cube_cell_007.location = (0.7913, -0.5509, -0.1872)
ob_cube_cell_007.lineart.crease_threshold = 0.0
ob_cube_cell_006.location = (0.5124, -0.3522, 0.5317)
ob_cube_cell_006.lineart.crease_threshold = 0.0
ob_cube_cell_005.location = (0.1497, 0.2133, 0.6781)
ob_cube_cell_005.lineart.crease_threshold = 0.0
ob_cube_cell_004.location = (0.2668, 0.9025, 0.8296)
ob_cube_cell_004.lineart.crease_threshold = 0.0
ob_cube_cell_003.location = (0.09594, 0.5098, 0.08992)
ob_cube_cell_003.lineart.crease_threshold = 0.0
ob_cube_cell_002.location = (-0.5947, -0.2334, 0.7413)
ob_cube_cell_002.lineart.crease_threshold = 0.0
ob_cube_cell_001.location = (-0.7082, 0.595, 0.6744)
ob_cube_cell_001.lineart.crease_threshold = 0.0
ob_cube_cell.location = (-0.09084, -0.5272, 0.07472)
ob_cube_cell.lineart.crease_threshold = 0.0

# ---- collection membership
col_collection_1.objects.link(ob_cube)
col_collection_2.objects.link(ob_cube_cell_019)
col_collection_2.objects.link(ob_cube_cell_018)
col_collection_2.objects.link(ob_cube_cell_017)
col_collection_2.objects.link(ob_cube_cell_016)
col_collection_2.objects.link(ob_cube_cell_015)
col_collection_2.objects.link(ob_cube_cell_014)
col_collection_2.objects.link(ob_cube_cell_013)
col_collection_2.objects.link(ob_cube_cell_012)
col_collection_2.objects.link(ob_cube_cell_011)
col_collection_2.objects.link(ob_cube_cell_010)
col_collection_2.objects.link(ob_cube_cell_009)
col_collection_2.objects.link(ob_cube_cell_008)
col_collection_2.objects.link(ob_cube_cell_007)
col_collection_2.objects.link(ob_cube_cell_006)
col_collection_2.objects.link(ob_cube_cell_005)
col_collection_2.objects.link(ob_cube_cell_004)
col_collection_2.objects.link(ob_cube_cell_003)
col_collection_2.objects.link(ob_cube_cell_002)
col_collection_2.objects.link(ob_cube_cell_001)
col_collection_2.objects.link(ob_cube_cell)

# ---- scene / render settings (as saved in the file)
scene.frame_start = 1; scene.frame_end = 250; scene.frame_set(1)
scene.render.engine = 'BLENDER_EEVEE_NEXT'
scene.render.resolution_percentage = 50
scene.render.dither_intensity = 0.0
scene.cycles.use_denoising = False
scene.cycles.samples = 128
scene.cycles.sampling_pattern = 'TABULATED_SOBOL'
scene.cycles.use_adaptive_sampling = False
scene.cycles.use_light_tree = False
scene.cycles.blur_glossy = 0.0
scene.cycles.sample_clamp_indirect = 0.0
scene.view_settings.view_transform = 'Standard'
bpy.context.view_layer.update()

# ---- added for rendering (the .blend has no active camera and no usable light): camera, sun
cam_auto = bpy.data.cameras.new('AutoCamera')
cam_auto.lens = 50.0
cam_auto.sensor_width = 36.0
cam_auto.clip_end = 1000.0
ob_auto_camera = bpy.data.objects.new('AutoCamera', cam_auto)
scene.collection.objects.link(ob_auto_camera)
ob_auto_camera.location = (3.29755, -3.97885, 2.63804)
ob_auto_camera.rotation_euler = (1.09748, -7.21219e-08, 0.694738)
scene.camera = ob_auto_camera
light_auto_sun = bpy.data.lights.new('AutoSun', 'SUN')
light_auto_sun.energy = 3.0
light_auto_sun.angle = 0.0523599
ob_auto_sun = bpy.data.objects.new('AutoSun', light_auto_sun)
scene.collection.objects.link(ob_auto_sun)
ob_auto_sun.rotation_euler = (0.872665, 0.174533, 0.523599)
bpy.context.view_layer.update()
